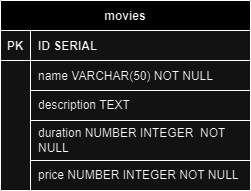

The diagram above was exported from draw.io. Its source (the exported page's mxGraphModel, read from the mxfile embedded in the PNG):
<mxGraphModel dx="880" dy="470" grid="1" gridSize="10" guides="1" tooltips="1" connect="1" arrows="1" fold="1" page="1" pageScale="1" pageWidth="850" pageHeight="1100" math="0" shadow="0" extFonts="Permanent Marker^https://fonts.googleapis.com/css?family=Permanent+Marker">
  <root>
    <mxCell id="0" />
    <mxCell id="1" parent="0" />
    <mxCell id="C-vyLk0tnHw3VtMMgP7b-23" value="movies" style="shape=table;startSize=30;container=1;collapsible=1;childLayout=tableLayout;fixedRows=1;rowLines=0;fontStyle=1;align=center;resizeLast=1;" parent="1" vertex="1">
      <mxGeometry x="120" y="120" width="250" height="190" as="geometry" />
    </mxCell>
    <mxCell id="C-vyLk0tnHw3VtMMgP7b-24" value="" style="shape=partialRectangle;collapsible=0;dropTarget=0;pointerEvents=0;fillColor=none;points=[[0,0.5],[1,0.5]];portConstraint=eastwest;top=0;left=0;right=0;bottom=1;" parent="C-vyLk0tnHw3VtMMgP7b-23" vertex="1">
      <mxGeometry y="30" width="250" height="30" as="geometry" />
    </mxCell>
    <mxCell id="C-vyLk0tnHw3VtMMgP7b-25" value="PK" style="shape=partialRectangle;overflow=hidden;connectable=0;fillColor=none;top=0;left=0;bottom=0;right=0;fontStyle=1;" parent="C-vyLk0tnHw3VtMMgP7b-24" vertex="1">
      <mxGeometry width="30" height="30" as="geometry">
        <mxRectangle width="30" height="30" as="alternateBounds" />
      </mxGeometry>
    </mxCell>
    <mxCell id="C-vyLk0tnHw3VtMMgP7b-26" value="ID SERIAL" style="shape=partialRectangle;overflow=hidden;connectable=0;fillColor=none;top=0;left=0;bottom=0;right=0;align=left;spacingLeft=6;fontStyle=1;" parent="C-vyLk0tnHw3VtMMgP7b-24" vertex="1">
      <mxGeometry x="30" width="220" height="30" as="geometry">
        <mxRectangle width="220" height="30" as="alternateBounds" />
      </mxGeometry>
    </mxCell>
    <mxCell id="C-vyLk0tnHw3VtMMgP7b-27" value="" style="shape=partialRectangle;collapsible=0;dropTarget=0;pointerEvents=0;fillColor=none;points=[[0,0.5],[1,0.5]];portConstraint=eastwest;top=0;left=0;right=0;bottom=0;" parent="C-vyLk0tnHw3VtMMgP7b-23" vertex="1">
      <mxGeometry y="60" width="250" height="30" as="geometry" />
    </mxCell>
    <mxCell id="C-vyLk0tnHw3VtMMgP7b-28" value="" style="shape=partialRectangle;overflow=hidden;connectable=0;fillColor=none;top=0;left=0;bottom=0;right=0;" parent="C-vyLk0tnHw3VtMMgP7b-27" vertex="1">
      <mxGeometry width="30" height="30" as="geometry">
        <mxRectangle width="30" height="30" as="alternateBounds" />
      </mxGeometry>
    </mxCell>
    <mxCell id="C-vyLk0tnHw3VtMMgP7b-29" value="name VARCHAR(50) NOT NULL" style="shape=partialRectangle;overflow=hidden;connectable=0;fillColor=none;top=0;left=0;bottom=0;right=0;align=left;spacingLeft=6;" parent="C-vyLk0tnHw3VtMMgP7b-27" vertex="1">
      <mxGeometry x="30" width="220" height="30" as="geometry">
        <mxRectangle width="220" height="30" as="alternateBounds" />
      </mxGeometry>
    </mxCell>
    <mxCell id="_dXoqOaxeCcQGwFZYfsV-1" value="description TEXT" style="rounded=0;whiteSpace=wrap;html=1;fillColor=none;align=left;spacingLeft=6;" vertex="1" parent="1">
      <mxGeometry x="150" y="210" width="220" height="30" as="geometry" />
    </mxCell>
    <mxCell id="_dXoqOaxeCcQGwFZYfsV-2" value="duration NUMBER INTEGER&amp;nbsp; NOT NULL" style="rounded=0;whiteSpace=wrap;html=1;fillColor=none;align=left;spacingLeft=6;" vertex="1" parent="1">
      <mxGeometry x="150" y="240" width="220" height="40" as="geometry" />
    </mxCell>
    <mxCell id="_dXoqOaxeCcQGwFZYfsV-3" value="price NUMBER INTEGER NOT NULL" style="rounded=0;whiteSpace=wrap;html=1;fillColor=none;align=left;spacingLeft=6;" vertex="1" parent="1">
      <mxGeometry x="150" y="280" width="220" height="30" as="geometry" />
    </mxCell>
  </root>
</mxGraphModel>